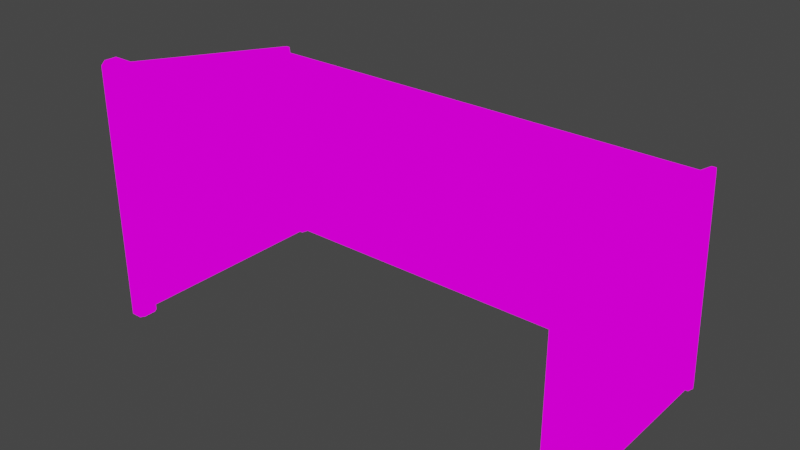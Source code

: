 # Source: Goal.blend  (saved by Blender 2.90.8; exported with 4.5.12 LTS)
import bpy
from mathutils import Matrix  # noqa: F401  (used for matrix-valued properties, if any)

bpy.ops.wm.read_factory_settings(use_empty=True)
scene = bpy.context.scene
scene.name = 'Scene'

# ---- collections
col_collection = bpy.data.collections.new('Collection'); scene.collection.children.link(col_collection)

# ---- images (referenced by path relative to the original .blend; pixels are not part of the script)
import os
ASSET_DIR = os.environ.get("B2B_ASSET_DIR", "")  # directory of the original .blend (textures are referenced by path, not embedded)
HERE = os.path.dirname(os.path.abspath(__file__))  # packed textures are extracted next to this script under _unpacked/

def load_image(name, relpath, width, height, colorspace="sRGB"):
    """Load a texture the original file referenced (path relative to the .blend, or extracted next to this script)."""
    p = next((c for c in (os.path.join(HERE, relpath), os.path.join(ASSET_DIR, relpath)) if relpath and os.path.exists(c)), "")
    if p:
        img = bpy.data.images.load(p, check_existing=True)
        img.name = name
    else:  # same state as the original file: an image datablock whose file is absent (Cycles renders it pink)
        img = bpy.data.images.new(name, width, height)
        img.source = "FILE"
        img.filepath = "//" + (relpath or name)
    img.colorspace_settings.name = colorspace
    return img
img_goal = load_image('Goal', 'Goal.png', 1024, 1024, 'sRGB')
img_net_png = load_image('net.png', 'net.png', 1024, 1024, 'sRGB')

# ---- materials (node trees are filled in below, after node groups)
mat_material = bpy.data.materials.new('Material')
mat_net = bpy.data.materials.new('Net')

# ---- material node trees
mat_material.use_nodes = True; mat_material.node_tree.nodes.clear()
_N = mat_material.node_tree.nodes; _L = mat_material.node_tree.links
n0 = _N.new('ShaderNodeOutputMaterial'); n0.name = 'Material Output'; n0.location = (300, 300)
n1 = _N.new('ShaderNodeTexImage'); n1.name = 'Image Texture'; n1.location = (-238, 250)
n1.image = img_goal
_L.new(n1.outputs[0], n0.inputs[0])
n0.is_active_output = True
mat_net.use_nodes = True; mat_net.node_tree.nodes.clear()
_N = mat_net.node_tree.nodes; _L = mat_net.node_tree.links
n0 = _N.new('ShaderNodeOutputMaterial'); n0.name = 'Material Output'; n0.location = (300, 300)
n1 = _N.new('ShaderNodeTexImage'); n1.name = 'Image Texture'; n1.location = (-1099, 116)
n1.image = img_net_png
_L.new(n1.outputs[0], n0.inputs[0])
n0.is_active_output = True

# ---- world
world_world = bpy.data.worlds.new('World'); scene.world = world_world
world_world.use_nodes = True; world_world.node_tree.nodes.clear()
_N = world_world.node_tree.nodes; _L = world_world.node_tree.links
n0 = _N.new('ShaderNodeOutputWorld'); n0.name = 'World Output'; n0.location = (300, 300)
n1 = _N.new('ShaderNodeBackground'); n1.name = 'Background'; n1.location = (10, 300)
n1.inputs[0].default_value = (0.05088, 0.05088, 0.05088, 1.0)
_L.new(n1.outputs[0], n0.inputs[0])
n0.is_active_output = True
world_world.color = (0.05088, 0.05088, 0.05088)
world_world.use_sun_shadow = False
world_world.sun_shadow_jitter_overblur = 0.0

# ---- meshes
me_plane = bpy.data.meshes.new('Plane')
me_plane.from_pydata([(3.781, -1.86, -3.86), (3.74, -1.92, -3.86), (3.74, -1.92, 0.09443), (3.781, -1.86, 0.09443), (3.74, -1.86, 0.1544), (3.74, -1.607, -3.86), (3.781, -1.667, -3.86), (3.781, -1.667, 0.09443), (3.74, -1.607, 0.09443), (3.74, -1.667, 0.1544), (3.572, -1.92, -3.86), (3.532, -1.86, -3.86), (3.491, -1.86, 0.1544), (3.491, -1.92, 0.09443), (3.572, -1.92, 0.09443), (3.572, -1.86, 0.1544), (3.532, -1.667, -3.86), (3.572, -1.607, -3.86), (3.572, -1.607, 0.09443), (3.491, -1.607, 0.09443), (3.491, -1.667, 0.1544), (3.572, -1.667, 0.1544), (3.781, -1.86, -0.1017), (3.74, -1.92, -0.1017), (3.74, -1.92, -0.2217), (3.781, -1.86, -0.2217), (3.781, -1.667, -0.2217), (3.74, -1.607, -0.2217), (3.74, -1.607, -0.1017), (3.781, -1.667, -0.1017), (3.572, -1.607, -0.2217), (3.532, -1.667, -0.2217), (3.491, -1.667, -0.1617), (3.491, -1.607, -0.1017), (3.572, -1.607, -0.1017), (3.532, -1.86, -0.2217), (3.572, -1.92, -0.2217), (3.572, -1.92, -0.1017), (3.491, -1.92, -0.1017), (3.491, -1.86, -0.1617), (3.689, 1.811, -3.838), (3.621, 1.811, -3.838), (3.587, 1.724, -3.845), (3.621, 1.638, -3.851), (3.689, 1.638, -3.851), (3.723, 1.724, -3.845), (3.689, 1.543, -0.4845), (3.621, 1.543, -0.4845), (3.587, 1.475, -0.5374), (3.621, 1.406, -0.5904), (3.689, 1.406, -0.5904), (3.723, 1.475, -0.5374), (3.689, -1.729, 0.08883), (3.621, -1.729, 0.08883), (3.587, -1.757, 0.006916), (3.621, -1.785, -0.075), (3.689, -1.785, -0.075), (3.723, -1.757, 0.006916), (0.0, -1.607, 0.09443), (0.0, -1.667, 0.1544), (0.0, -1.607, -0.1017), (0.0, -1.667, -0.1617), (0.0, -1.86, 0.1544), (0.0, -1.92, 0.09443), (0.0, -1.86, -0.1617), (0.0, -1.92, -0.1017)], [], [(0, 6, 26, 25), (21, 15, 4, 9), (16, 11, 35, 31), (60, 58, 19, 33), (22, 29, 7, 3), (5, 17, 30, 27), (37, 23, 2, 14), (28, 34, 18, 8), (10, 1, 24, 36), (2, 3, 4), (7, 8, 9), (12, 13, 14, 15), (18, 19, 20, 21), (22, 23, 24, 25), (26, 27, 28, 29), (30, 31, 32, 33, 34), (35, 36, 37, 38, 39), (22, 3, 2, 23), (3, 7, 9, 4), (26, 6, 5, 27), (8, 18, 21, 9), (30, 17, 16, 31), (20, 12, 15, 21), (35, 11, 10, 36), (14, 2, 4, 15), (0, 25, 24, 1), (7, 29, 28, 8), (18, 34, 33, 19), (13, 38, 37, 14), (36, 24, 23, 37), (31, 35, 39, 32), (27, 30, 34, 28), (25, 26, 29, 22), (60, 33, 32, 61), (64, 39, 38, 65), (40, 46, 51, 45), (41, 47, 46, 40), (42, 48, 47, 41), (43, 49, 48, 42), (44, 50, 49, 43), (45, 51, 50, 44), (46, 52, 57, 51), (47, 53, 52, 46), (48, 54, 53, 47), (49, 55, 54, 48), (50, 56, 55, 49), (51, 57, 56, 50), (12, 62, 63, 13), (19, 58, 59, 20), (13, 63, 65, 38), (39, 64, 61, 32), (20, 59, 62, 12)])
me_plane.polygons.foreach_set('use_smooth', [True] * 52)
_uv = me_plane.uv_layers.new(name='UVMap')
_uv.uv.foreach_set('vector', [0.8343, 0.8461, 0.8168, 0.848, 0.7865, 0.4531, 0.8031, 0.4485, 0.783, 0.4062, 0.7975, 0.408, 0.7941, 0.4198, 0.7842, 0.4195, 0.8791, 0.8415, 0.8626, 0.8432, 0.8321, 0.4329, 0.8533, 0.4325, 0.8828, 0.02479, 0.9007, 0.02626, 0.8792, 0.4082, 0.863, 0.4167, 0.7999, 0.4374, 0.7849, 0.4414, 0.7842, 0.4247, 0.7946, 0.4241, 0.9007, 0.8395, 0.8855, 0.8409, 0.8605, 0.4357, 0.8747, 0.443, 0.8182, 0.4239, 0.8052, 0.4347, 0.798, 0.4218, 0.8036, 0.4109, 0.8784, 0.4348, 0.8671, 0.4246, 0.8818, 0.4146, 0.8881, 0.4247, 0.8559, 0.8439, 0.8409, 0.8454, 0.8095, 0.4461, 0.8249, 0.4363, 0.798, 0.4218, 0.7946, 0.4241, 0.7941, 0.4198, 0.7842, 0.4247, 0.7787, 0.423, 0.7842, 0.4195, 0.7991, 0.4005, 0.8065, 0.4031, 0.8036, 0.4109, 0.7975, 0.408, 0.7759, 0.4068, 0.7757, 0.3981, 0.7833, 0.3983, 0.783, 0.4062, 0.7999, 0.4374, 0.8052, 0.4347, 0.8095, 0.4461, 0.8031, 0.4485, 0.7865, 0.4531, 0.7802, 0.454, 0.7791, 0.442, 0.7849, 0.4414, 0.8605, 0.4357, 0.8533, 0.4325, 0.8539, 0.4217, 0.863, 0.4167, 0.8671, 0.4246, 0.8321, 0.4329, 0.8249, 0.4363, 0.8182, 0.4239, 0.8235, 0.4159, 0.832, 0.4222, 0.7999, 0.4374, 0.7946, 0.4241, 0.798, 0.4218, 0.8052, 0.4347, 0.7946, 0.4241, 0.7842, 0.4247, 0.7842, 0.4195, 0.7941, 0.4198, 0.7865, 0.4531, 0.8168, 0.848, 0.8102, 0.8487, 0.7802, 0.454, 0.7787, 0.423, 0.7759, 0.4068, 0.783, 0.4062, 0.7842, 0.4195, 0.8605, 0.4357, 0.8855, 0.8409, 0.8791, 0.8415, 0.8533, 0.4325, 0.7833, 0.3983, 0.7991, 0.4005, 0.7975, 0.408, 0.783, 0.4062, 0.8321, 0.4329, 0.8626, 0.8432, 0.8559, 0.8439, 0.8249, 0.4363, 0.8036, 0.4109, 0.798, 0.4218, 0.7941, 0.4198, 0.7975, 0.408, 0.8343, 0.8461, 0.8031, 0.4485, 0.8095, 0.4461, 0.8409, 0.8454, 0.7842, 0.4247, 0.7849, 0.4414, 0.7791, 0.442, 0.7787, 0.423, 0.8818, 0.4146, 0.8671, 0.4246, 0.863, 0.4167, 0.8792, 0.4082, 0.8065, 0.4031, 0.8235, 0.4159, 0.8182, 0.4239, 0.8036, 0.4109, 0.8249, 0.4363, 0.8095, 0.4461, 0.8052, 0.4347, 0.8182, 0.4239, 0.8533, 0.4325, 0.8321, 0.4329, 0.832, 0.4222, 0.8539, 0.4217, 0.8747, 0.443, 0.8605, 0.4357, 0.8671, 0.4246, 0.8784, 0.4348, 0.8031, 0.4485, 0.7865, 0.4531, 0.7849, 0.4414, 0.7999, 0.4374, 0.8828, 0.02479, 0.863, 0.4167, 0.8539, 0.4217, 0.8749, 0.02418, 0.8596, 0.0229, 0.832, 0.4222, 0.8235, 0.4159, 0.8526, 0.02222, 0.9766, 0.01813, 0.9715, 0.3746, 0.9643, 0.3757, 0.9683, 0.01801, 0.9826, 0.01825, 0.9778, 0.3746, 0.9715, 0.3746, 0.9766, 0.01813, 0.9497, 0.01761, 0.9427, 0.3755, 0.9355, 0.3743, 0.9415, 0.01738, 0.9565, 0.01777, 0.9502, 0.3769, 0.9427, 0.3755, 0.9497, 0.01761, 0.9615, 0.01787, 0.9568, 0.3769, 0.9502, 0.3769, 0.9565, 0.01777, 0.9683, 0.01801, 0.9643, 0.3757, 0.9568, 0.3769, 0.9615, 0.01787, 0.9715, 0.3746, 0.9746, 0.7528, 0.9659, 0.7545, 0.9643, 0.3757, 0.9778, 0.3746, 0.9826, 0.7527, 0.9746, 0.7528, 0.9715, 0.3746, 0.9427, 0.3755, 0.9461, 0.7547, 0.9374, 0.7532, 0.9355, 0.3743, 0.9502, 0.3769, 0.9533, 0.7559, 0.9461, 0.7547, 0.9427, 0.3755, 0.9568, 0.3769, 0.9587, 0.7559, 0.9533, 0.7559, 0.9502, 0.3769, 0.9643, 0.3757, 0.9659, 0.7545, 0.9587, 0.7559, 0.9568, 0.3769, 0.7991, 0.4005, 0.8269, 0.01981, 0.8347, 0.02059, 0.8065, 0.4031, 0.7757, 0.3981, 0.8016, 0.01738, 0.8093, 0.01813, 0.7833, 0.3983, 0.8065, 0.4031, 0.8347, 0.02059, 0.8526, 0.02222, 0.8235, 0.4159, 0.832, 0.4222, 0.8596, 0.0229, 0.8749, 0.02418, 0.8539, 0.4217, 0.7833, 0.3983, 0.8093, 0.01813, 0.8269, 0.01981, 0.7991, 0.4005])
me_plane.materials.append(mat_material)
me_plane.use_remesh_fix_poles = True
me_plane.use_remesh_preserve_attributes = False
me_plane.use_mirror_vertex_groups = False
me_plane.update()
me_plane_001 = bpy.data.meshes.new('Plane.001')
me_plane_001.from_pydata([(3.656, -1.705, 0.0), (3.656, 1.455, -0.535), (3.656, 1.729, -3.839), (3.656, -1.741, -3.839), (0.0, -1.705, 0.0), (0.0, 1.455, -0.535), (0.0, 1.729, -3.839)], [], [(4, 0, 1, 5), (5, 1, 2, 6), (0, 3, 2, 1)])
_uv = me_plane_001.uv_layers.new(name='UVMap')
_uv.uv.foreach_set('vector', [0.08819, 0.09274, 0.4242, 0.09274, 0.4242, 0.4446, 0.08819, 0.4446, 0.08819, 0.4446, 0.4242, 0.4446, 0.4242, 0.8086, 0.08819, 0.8086, 0.07419, 0.7943, 0.07045, 0.3523, 0.4279, 0.3523, 0.3997, 0.7943])
me_plane_001.materials.append(mat_net)
me_plane_001.use_remesh_fix_poles = True
me_plane_001.use_remesh_preserve_attributes = False
me_plane_001.use_mirror_vertex_groups = False
me_plane_001.update()

# ---- objects
ob_goal = bpy.data.objects.new('Goal', me_plane)
ob_net = bpy.data.objects.new('Net', me_plane_001)

# ---- transforms, parenting, visibility, modifiers, constraints
ob_goal.location = (0.0, 1.764, 2.939)
ob_goal.lineart.crease_threshold = 0.0
_m = ob_goal.modifiers.new('Mirror', 'MIRROR')
_m.use_clip = True
ob_net.location = (0.0, 1.764, 2.939)
ob_net.lineart.crease_threshold = 0.0
_m = ob_net.modifiers.new('Mirror', 'MIRROR')
_m.use_clip = True

# ---- collection membership
col_collection.objects.link(ob_goal)
col_collection.objects.link(ob_net)

# ---- scene / render settings (as saved in the file)
scene.frame_start = 1; scene.frame_end = 250; scene.frame_set(2)
scene.render.engine = 'CYCLES'
scene.cycles.use_denoising = False
scene.cycles.samples = 128
scene.cycles.sampling_pattern = 'TABULATED_SOBOL'
scene.cycles.use_adaptive_sampling = False
scene.cycles.use_light_tree = False
scene.eevee.use_raytracing = True
scene.view_settings.view_transform = 'Filmic'
bpy.context.view_layer.update()

# ---- added for rendering (the .blend has no active camera and no usable light): camera, sun
cam_auto = bpy.data.cameras.new('AutoCamera')
cam_auto.lens = 50.0
cam_auto.sensor_width = 36.0
cam_auto.clip_end = 1000.0
ob_auto_camera = bpy.data.objects.new('AutoCamera', cam_auto)
scene.collection.objects.link(ob_auto_camera)
ob_auto_camera.location = (8.64017, -8.65906, 7.99863)
ob_auto_camera.rotation_euler = (1.09748, -7.21219e-08, 0.694738)
scene.camera = ob_auto_camera
light_auto_sun = bpy.data.lights.new('AutoSun', 'SUN')
light_auto_sun.energy = 3.0
light_auto_sun.angle = 0.0523599
ob_auto_sun = bpy.data.objects.new('AutoSun', light_auto_sun)
scene.collection.objects.link(ob_auto_sun)
ob_auto_sun.rotation_euler = (0.872665, 0.174533, 0.523599)
bpy.context.view_layer.update()
